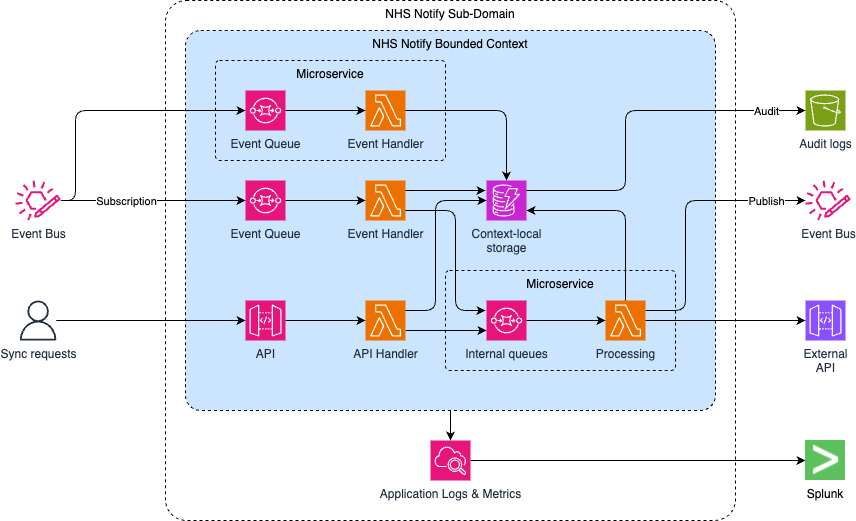

The diagram above was exported from draw.io. Its source (the exported page's mxGraphModel, read from the mxfile embedded in the PNG):
<mxGraphModel dx="2055" dy="1115" grid="1" gridSize="10" guides="1" tooltips="1" connect="1" arrows="1" fold="1" page="0" pageScale="1" pageWidth="827" pageHeight="1169" math="0" shadow="0">
  <root>
    <mxCell id="0" />
    <mxCell id="1" parent="0" />
    <mxCell id="N1CGoiHhLZZ4Vr6ukDoi-2" value="NHS Notify Bounded Context" style="rounded=1;whiteSpace=wrap;html=1;dashed=1;verticalAlign=top;fillColor=#CCE5FF;arcSize=4;" parent="1" vertex="1">
      <mxGeometry x="-20" y="-110" width="530" height="380" as="geometry" />
    </mxCell>
    <mxCell id="kGvS8E4JFKRBkqJDkeFR-8" value="Microservice" style="rounded=1;whiteSpace=wrap;html=1;dashed=1;verticalAlign=top;fillColor=none;arcSize=4;" parent="1" vertex="1">
      <mxGeometry x="240" y="130" width="230" height="100" as="geometry" />
    </mxCell>
    <mxCell id="xc5wZbC7lFm2hCwyhOfm-1" value="NHS Notify Sub-Domain" style="rounded=1;whiteSpace=wrap;html=1;dashed=1;verticalAlign=top;fillColor=none;arcSize=4;" parent="1" vertex="1">
      <mxGeometry x="-40" y="-140" width="570" height="520" as="geometry" />
    </mxCell>
    <mxCell id="kGvS8E4JFKRBkqJDkeFR-7" value="Microservice" style="rounded=1;whiteSpace=wrap;html=1;dashed=1;verticalAlign=top;fillColor=none;arcSize=4;" parent="1" vertex="1">
      <mxGeometry x="10" y="-80" width="230" height="100" as="geometry" />
    </mxCell>
    <mxCell id="kGvS8E4JFKRBkqJDkeFR-4" style="edgeStyle=orthogonalEdgeStyle;rounded=1;orthogonalLoop=1;jettySize=auto;html=1;entryX=0;entryY=0.5;entryDx=0;entryDy=0;entryPerimeter=0;curved=0;" parent="1" source="N1CGoiHhLZZ4Vr6ukDoi-4" target="kGvS8E4JFKRBkqJDkeFR-2" edge="1">
      <mxGeometry relative="1" as="geometry">
        <Array as="points">
          <mxPoint x="-130" y="60" />
          <mxPoint x="-130" y="-30" />
        </Array>
      </mxGeometry>
    </mxCell>
    <mxCell id="N1CGoiHhLZZ4Vr6ukDoi-4" value="Event Bus" style="sketch=0;outlineConnect=0;fontColor=#232F3E;gradientColor=none;fillColor=#E7157B;strokeColor=none;dashed=0;verticalLabelPosition=bottom;verticalAlign=top;align=center;html=1;fontSize=12;fontStyle=0;aspect=fixed;pointerEvents=1;shape=mxgraph.aws4.eventbridge_custom_event_bus_resource;" parent="1" vertex="1">
      <mxGeometry x="-190" y="40" width="45.22" height="40" as="geometry" />
    </mxCell>
    <mxCell id="N1CGoiHhLZZ4Vr6ukDoi-5" value="Event Queue" style="sketch=0;points=[[0,0,0],[0.25,0,0],[0.5,0,0],[0.75,0,0],[1,0,0],[0,1,0],[0.25,1,0],[0.5,1,0],[0.75,1,0],[1,1,0],[0,0.25,0],[0,0.5,0],[0,0.75,0],[1,0.25,0],[1,0.5,0],[1,0.75,0]];outlineConnect=0;fontColor=#232F3E;fillColor=#E7157B;strokeColor=#ffffff;dashed=0;verticalLabelPosition=bottom;verticalAlign=top;align=center;html=1;fontSize=12;fontStyle=0;aspect=fixed;shape=mxgraph.aws4.resourceIcon;resIcon=mxgraph.aws4.sqs;" parent="1" vertex="1">
      <mxGeometry x="40" y="40" width="40" height="40" as="geometry" />
    </mxCell>
    <mxCell id="N1CGoiHhLZZ4Vr6ukDoi-6" style="edgeStyle=orthogonalEdgeStyle;rounded=0;orthogonalLoop=1;jettySize=auto;html=1;entryX=0;entryY=0.5;entryDx=0;entryDy=0;entryPerimeter=0;" parent="1" source="N1CGoiHhLZZ4Vr6ukDoi-4" target="N1CGoiHhLZZ4Vr6ukDoi-5" edge="1">
      <mxGeometry relative="1" as="geometry" />
    </mxCell>
    <mxCell id="N1CGoiHhLZZ4Vr6ukDoi-7" value="Subscription" style="edgeLabel;html=1;align=center;verticalAlign=middle;resizable=0;points=[];" parent="N1CGoiHhLZZ4Vr6ukDoi-6" vertex="1" connectable="0">
      <mxGeometry x="-0.3955" y="1" relative="1" as="geometry">
        <mxPoint x="9" y="1" as="offset" />
      </mxGeometry>
    </mxCell>
    <mxCell id="N1CGoiHhLZZ4Vr6ukDoi-8" value="Event Handler" style="sketch=0;points=[[0,0,0],[0.25,0,0],[0.5,0,0],[0.75,0,0],[1,0,0],[0,1,0],[0.25,1,0],[0.5,1,0],[0.75,1,0],[1,1,0],[0,0.25,0],[0,0.5,0],[0,0.75,0],[1,0.25,0],[1,0.5,0],[1,0.75,0]];outlineConnect=0;fontColor=#232F3E;fillColor=#ED7100;strokeColor=#ffffff;dashed=0;verticalLabelPosition=bottom;verticalAlign=top;align=center;html=1;fontSize=12;fontStyle=0;aspect=fixed;shape=mxgraph.aws4.resourceIcon;resIcon=mxgraph.aws4.lambda;" parent="1" vertex="1">
      <mxGeometry x="160" y="40" width="40" height="40" as="geometry" />
    </mxCell>
    <mxCell id="N1CGoiHhLZZ4Vr6ukDoi-9" style="edgeStyle=orthogonalEdgeStyle;rounded=0;orthogonalLoop=1;jettySize=auto;html=1;entryX=0;entryY=0.5;entryDx=0;entryDy=0;entryPerimeter=0;" parent="1" source="N1CGoiHhLZZ4Vr6ukDoi-5" target="N1CGoiHhLZZ4Vr6ukDoi-8" edge="1">
      <mxGeometry relative="1" as="geometry" />
    </mxCell>
    <mxCell id="N1CGoiHhLZZ4Vr6ukDoi-10" value="Context-local&lt;div&gt;storage&lt;/div&gt;" style="sketch=0;points=[[0,0,0],[0.25,0,0],[0.5,0,0],[0.75,0,0],[1,0,0],[0,1,0],[0.25,1,0],[0.5,1,0],[0.75,1,0],[1,1,0],[0,0.25,0],[0,0.5,0],[0,0.75,0],[1,0.25,0],[1,0.5,0],[1,0.75,0]];outlineConnect=0;fontColor=#232F3E;fillColor=#C925D1;strokeColor=#ffffff;dashed=0;verticalLabelPosition=bottom;verticalAlign=top;align=center;html=1;fontSize=12;fontStyle=0;aspect=fixed;shape=mxgraph.aws4.resourceIcon;resIcon=mxgraph.aws4.dynamodb;" parent="1" vertex="1">
      <mxGeometry x="281" y="40" width="40" height="40" as="geometry" />
    </mxCell>
    <mxCell id="N1CGoiHhLZZ4Vr6ukDoi-11" style="edgeStyle=orthogonalEdgeStyle;rounded=1;orthogonalLoop=1;jettySize=auto;html=1;curved=0;" parent="1" source="N1CGoiHhLZZ4Vr6ukDoi-8" edge="1">
      <mxGeometry relative="1" as="geometry">
        <mxPoint x="280" y="50" as="targetPoint" />
        <Array as="points">
          <mxPoint x="281" y="50" />
        </Array>
      </mxGeometry>
    </mxCell>
    <mxCell id="N1CGoiHhLZZ4Vr6ukDoi-12" value="Event Bus" style="sketch=0;outlineConnect=0;fontColor=#232F3E;gradientColor=none;fillColor=#E7157B;strokeColor=none;dashed=0;verticalLabelPosition=bottom;verticalAlign=top;align=center;html=1;fontSize=12;fontStyle=0;aspect=fixed;pointerEvents=1;shape=mxgraph.aws4.eventbridge_custom_event_bus_resource;" parent="1" vertex="1">
      <mxGeometry x="600" y="40" width="45.22" height="40" as="geometry" />
    </mxCell>
    <mxCell id="N1CGoiHhLZZ4Vr6ukDoi-13" value="Internal queues" style="sketch=0;points=[[0,0,0],[0.25,0,0],[0.5,0,0],[0.75,0,0],[1,0,0],[0,1,0],[0.25,1,0],[0.5,1,0],[0.75,1,0],[1,1,0],[0,0.25,0],[0,0.5,0],[0,0.75,0],[1,0.25,0],[1,0.5,0],[1,0.75,0]];outlineConnect=0;fontColor=#232F3E;fillColor=#E7157B;strokeColor=#ffffff;dashed=0;verticalLabelPosition=bottom;verticalAlign=top;align=center;html=1;fontSize=12;fontStyle=0;aspect=fixed;shape=mxgraph.aws4.resourceIcon;resIcon=mxgraph.aws4.sqs;" parent="1" vertex="1">
      <mxGeometry x="281" y="160" width="40" height="40" as="geometry" />
    </mxCell>
    <mxCell id="N1CGoiHhLZZ4Vr6ukDoi-18" style="edgeStyle=orthogonalEdgeStyle;rounded=1;orthogonalLoop=1;jettySize=auto;html=1;curved=0;" parent="1" source="N1CGoiHhLZZ4Vr6ukDoi-14" target="N1CGoiHhLZZ4Vr6ukDoi-12" edge="1">
      <mxGeometry relative="1" as="geometry">
        <Array as="points">
          <mxPoint x="480" y="170" />
          <mxPoint x="480" y="60" />
        </Array>
      </mxGeometry>
    </mxCell>
    <mxCell id="lv4GJ0XatKU24liZq8h--1" value="Publish" style="edgeLabel;html=1;align=center;verticalAlign=middle;resizable=0;points=[];" parent="N1CGoiHhLZZ4Vr6ukDoi-18" vertex="1" connectable="0">
      <mxGeometry x="0.3486" y="-1" relative="1" as="geometry">
        <mxPoint x="48" y="-1" as="offset" />
      </mxGeometry>
    </mxCell>
    <mxCell id="N1CGoiHhLZZ4Vr6ukDoi-14" value="Processing" style="sketch=0;points=[[0,0,0],[0.25,0,0],[0.5,0,0],[0.75,0,0],[1,0,0],[0,1,0],[0.25,1,0],[0.5,1,0],[0.75,1,0],[1,1,0],[0,0.25,0],[0,0.5,0],[0,0.75,0],[1,0.25,0],[1,0.5,0],[1,0.75,0]];outlineConnect=0;fontColor=#232F3E;fillColor=#ED7100;strokeColor=#ffffff;dashed=0;verticalLabelPosition=bottom;verticalAlign=top;align=center;html=1;fontSize=12;fontStyle=0;aspect=fixed;shape=mxgraph.aws4.resourceIcon;resIcon=mxgraph.aws4.lambda;" parent="1" vertex="1">
      <mxGeometry x="400" y="160" width="40" height="40" as="geometry" />
    </mxCell>
    <mxCell id="N1CGoiHhLZZ4Vr6ukDoi-15" style="edgeStyle=orthogonalEdgeStyle;rounded=1;orthogonalLoop=1;jettySize=auto;html=1;curved=0;" parent="1" source="N1CGoiHhLZZ4Vr6ukDoi-8" edge="1">
      <mxGeometry relative="1" as="geometry">
        <mxPoint x="280" y="170" as="targetPoint" />
        <Array as="points">
          <mxPoint x="250" y="70" />
          <mxPoint x="250" y="170" />
        </Array>
      </mxGeometry>
    </mxCell>
    <mxCell id="N1CGoiHhLZZ4Vr6ukDoi-16" style="edgeStyle=orthogonalEdgeStyle;rounded=0;orthogonalLoop=1;jettySize=auto;html=1;entryX=0;entryY=0.5;entryDx=0;entryDy=0;entryPerimeter=0;" parent="1" source="N1CGoiHhLZZ4Vr6ukDoi-13" target="N1CGoiHhLZZ4Vr6ukDoi-14" edge="1">
      <mxGeometry relative="1" as="geometry" />
    </mxCell>
    <mxCell id="N1CGoiHhLZZ4Vr6ukDoi-17" style="edgeStyle=orthogonalEdgeStyle;rounded=1;orthogonalLoop=1;jettySize=auto;html=1;curved=0;" parent="1" source="N1CGoiHhLZZ4Vr6ukDoi-14" edge="1">
      <mxGeometry relative="1" as="geometry">
        <Array as="points">
          <mxPoint x="420" y="70" />
          <mxPoint x="321" y="70" />
        </Array>
        <mxPoint x="321" y="70" as="targetPoint" />
      </mxGeometry>
    </mxCell>
    <mxCell id="N1CGoiHhLZZ4Vr6ukDoi-23" value="API" style="sketch=0;points=[[0,0,0],[0.25,0,0],[0.5,0,0],[0.75,0,0],[1,0,0],[0,1,0],[0.25,1,0],[0.5,1,0],[0.75,1,0],[1,1,0],[0,0.25,0],[0,0.5,0],[0,0.75,0],[1,0.25,0],[1,0.5,0],[1,0.75,0]];outlineConnect=0;fontColor=#232F3E;fillColor=#E7157B;strokeColor=#ffffff;dashed=0;verticalLabelPosition=bottom;verticalAlign=top;align=center;html=1;fontSize=12;fontStyle=0;aspect=fixed;shape=mxgraph.aws4.resourceIcon;resIcon=mxgraph.aws4.api_gateway;" parent="1" vertex="1">
      <mxGeometry x="40" y="160" width="40" height="40" as="geometry" />
    </mxCell>
    <mxCell id="N1CGoiHhLZZ4Vr6ukDoi-25" value="Sync requests" style="sketch=0;outlineConnect=0;fontColor=#232F3E;gradientColor=none;fillColor=#232F3D;strokeColor=none;dashed=0;verticalLabelPosition=bottom;verticalAlign=top;align=center;html=1;fontSize=12;fontStyle=0;aspect=fixed;pointerEvents=1;shape=mxgraph.aws4.user;" parent="1" vertex="1">
      <mxGeometry x="-187.39" y="160" width="40" height="40" as="geometry" />
    </mxCell>
    <mxCell id="N1CGoiHhLZZ4Vr6ukDoi-26" style="edgeStyle=orthogonalEdgeStyle;rounded=0;orthogonalLoop=1;jettySize=auto;html=1;entryX=0;entryY=0.5;entryDx=0;entryDy=0;entryPerimeter=0;" parent="1" source="N1CGoiHhLZZ4Vr6ukDoi-25" target="N1CGoiHhLZZ4Vr6ukDoi-23" edge="1">
      <mxGeometry relative="1" as="geometry" />
    </mxCell>
    <mxCell id="N1CGoiHhLZZ4Vr6ukDoi-29" style="edgeStyle=orthogonalEdgeStyle;rounded=0;orthogonalLoop=1;jettySize=auto;html=1;" parent="1" source="N1CGoiHhLZZ4Vr6ukDoi-27" target="N1CGoiHhLZZ4Vr6ukDoi-13" edge="1">
      <mxGeometry relative="1" as="geometry">
        <Array as="points">
          <mxPoint x="230" y="190" />
          <mxPoint x="230" y="190" />
        </Array>
      </mxGeometry>
    </mxCell>
    <mxCell id="N1CGoiHhLZZ4Vr6ukDoi-27" value="API Handler" style="sketch=0;points=[[0,0,0],[0.25,0,0],[0.5,0,0],[0.75,0,0],[1,0,0],[0,1,0],[0.25,1,0],[0.5,1,0],[0.75,1,0],[1,1,0],[0,0.25,0],[0,0.5,0],[0,0.75,0],[1,0.25,0],[1,0.5,0],[1,0.75,0]];outlineConnect=0;fontColor=#232F3E;fillColor=#ED7100;strokeColor=#ffffff;dashed=0;verticalLabelPosition=bottom;verticalAlign=top;align=center;html=1;fontSize=12;fontStyle=0;aspect=fixed;shape=mxgraph.aws4.resourceIcon;resIcon=mxgraph.aws4.lambda;" parent="1" vertex="1">
      <mxGeometry x="160" y="160" width="40" height="40" as="geometry" />
    </mxCell>
    <mxCell id="N1CGoiHhLZZ4Vr6ukDoi-28" style="edgeStyle=orthogonalEdgeStyle;rounded=1;orthogonalLoop=1;jettySize=auto;html=1;entryX=0;entryY=0.75;entryDx=0;entryDy=0;entryPerimeter=0;curved=0;" parent="1" edge="1">
      <mxGeometry relative="1" as="geometry">
        <mxPoint x="200" y="170" as="sourcePoint" />
        <mxPoint x="281" y="60" as="targetPoint" />
        <Array as="points">
          <mxPoint x="200" y="170" />
          <mxPoint x="230" y="170" />
          <mxPoint x="230" y="60" />
        </Array>
      </mxGeometry>
    </mxCell>
    <mxCell id="N1CGoiHhLZZ4Vr6ukDoi-30" style="edgeStyle=orthogonalEdgeStyle;rounded=0;orthogonalLoop=1;jettySize=auto;html=1;entryX=0;entryY=0.5;entryDx=0;entryDy=0;entryPerimeter=0;" parent="1" source="N1CGoiHhLZZ4Vr6ukDoi-23" target="N1CGoiHhLZZ4Vr6ukDoi-27" edge="1">
      <mxGeometry relative="1" as="geometry" />
    </mxCell>
    <mxCell id="N1CGoiHhLZZ4Vr6ukDoi-31" value="External&lt;div&gt;API&lt;/div&gt;" style="sketch=0;points=[[0,0,0],[0.25,0,0],[0.5,0,0],[0.75,0,0],[1,0,0],[0,1,0],[0.25,1,0],[0.5,1,0],[0.75,1,0],[1,1,0],[0,0.25,0],[0,0.5,0],[0,0.75,0],[1,0.25,0],[1,0.5,0],[1,0.75,0]];outlineConnect=0;fontColor=#232F3E;fillColor=#8C4FFF;strokeColor=#ffffff;dashed=0;verticalLabelPosition=bottom;verticalAlign=top;align=center;html=1;fontSize=12;fontStyle=0;aspect=fixed;shape=mxgraph.aws4.resourceIcon;resIcon=mxgraph.aws4.api_gateway;" parent="1" vertex="1">
      <mxGeometry x="600" y="160" width="40" height="40" as="geometry" />
    </mxCell>
    <mxCell id="kGvS8E4JFKRBkqJDkeFR-2" value="Event Queue" style="sketch=0;points=[[0,0,0],[0.25,0,0],[0.5,0,0],[0.75,0,0],[1,0,0],[0,1,0],[0.25,1,0],[0.5,1,0],[0.75,1,0],[1,1,0],[0,0.25,0],[0,0.5,0],[0,0.75,0],[1,0.25,0],[1,0.5,0],[1,0.75,0]];outlineConnect=0;fontColor=#232F3E;fillColor=#E7157B;strokeColor=#ffffff;dashed=0;verticalLabelPosition=bottom;verticalAlign=top;align=center;html=1;fontSize=12;fontStyle=0;aspect=fixed;shape=mxgraph.aws4.resourceIcon;resIcon=mxgraph.aws4.sqs;" parent="1" vertex="1">
      <mxGeometry x="40" y="-50" width="40" height="40" as="geometry" />
    </mxCell>
    <mxCell id="kGvS8E4JFKRBkqJDkeFR-3" value="Event Handler" style="sketch=0;points=[[0,0,0],[0.25,0,0],[0.5,0,0],[0.75,0,0],[1,0,0],[0,1,0],[0.25,1,0],[0.5,1,0],[0.75,1,0],[1,1,0],[0,0.25,0],[0,0.5,0],[0,0.75,0],[1,0.25,0],[1,0.5,0],[1,0.75,0]];outlineConnect=0;fontColor=#232F3E;fillColor=#ED7100;strokeColor=#ffffff;dashed=0;verticalLabelPosition=bottom;verticalAlign=top;align=center;html=1;fontSize=12;fontStyle=0;aspect=fixed;shape=mxgraph.aws4.resourceIcon;resIcon=mxgraph.aws4.lambda;" parent="1" vertex="1">
      <mxGeometry x="160" y="-50" width="40" height="40" as="geometry" />
    </mxCell>
    <mxCell id="kGvS8E4JFKRBkqJDkeFR-5" style="edgeStyle=orthogonalEdgeStyle;rounded=0;orthogonalLoop=1;jettySize=auto;html=1;entryX=0;entryY=0.5;entryDx=0;entryDy=0;entryPerimeter=0;" parent="1" source="kGvS8E4JFKRBkqJDkeFR-2" target="kGvS8E4JFKRBkqJDkeFR-3" edge="1">
      <mxGeometry relative="1" as="geometry" />
    </mxCell>
    <mxCell id="kGvS8E4JFKRBkqJDkeFR-6" style="edgeStyle=orthogonalEdgeStyle;rounded=1;orthogonalLoop=1;jettySize=auto;html=1;entryX=0.5;entryY=0;entryDx=0;entryDy=0;entryPerimeter=0;curved=0;" parent="1" source="kGvS8E4JFKRBkqJDkeFR-3" target="N1CGoiHhLZZ4Vr6ukDoi-10" edge="1">
      <mxGeometry relative="1" as="geometry" />
    </mxCell>
    <mxCell id="_qxyeTl_8X6on96rpmM0-6" style="edgeStyle=orthogonalEdgeStyle;rounded=0;orthogonalLoop=1;jettySize=auto;html=1;entryX=0;entryY=0.5;entryDx=0;entryDy=0;" parent="1" source="kGvS8E4JFKRBkqJDkeFR-9" target="_qxyeTl_8X6on96rpmM0-5" edge="1">
      <mxGeometry relative="1" as="geometry" />
    </mxCell>
    <mxCell id="kGvS8E4JFKRBkqJDkeFR-9" value="Application Logs &amp;amp; Metrics" style="sketch=0;points=[[0,0,0],[0.25,0,0],[0.5,0,0],[0.75,0,0],[1,0,0],[0,1,0],[0.25,1,0],[0.5,1,0],[0.75,1,0],[1,1,0],[0,0.25,0],[0,0.5,0],[0,0.75,0],[1,0.25,0],[1,0.5,0],[1,0.75,0]];points=[[0,0,0],[0.25,0,0],[0.5,0,0],[0.75,0,0],[1,0,0],[0,1,0],[0.25,1,0],[0.5,1,0],[0.75,1,0],[1,1,0],[0,0.25,0],[0,0.5,0],[0,0.75,0],[1,0.25,0],[1,0.5,0],[1,0.75,0]];outlineConnect=0;fontColor=#232F3E;fillColor=#E7157B;strokeColor=#ffffff;dashed=0;verticalLabelPosition=bottom;verticalAlign=top;align=center;html=1;fontSize=12;fontStyle=0;aspect=fixed;shape=mxgraph.aws4.resourceIcon;resIcon=mxgraph.aws4.cloudwatch_2;" parent="1" vertex="1">
      <mxGeometry x="225" y="300" width="40" height="40" as="geometry" />
    </mxCell>
    <mxCell id="kGvS8E4JFKRBkqJDkeFR-10" style="edgeStyle=orthogonalEdgeStyle;rounded=0;orthogonalLoop=1;jettySize=auto;html=1;entryX=0.5;entryY=0;entryDx=0;entryDy=0;entryPerimeter=0;" parent="1" source="N1CGoiHhLZZ4Vr6ukDoi-2" target="kGvS8E4JFKRBkqJDkeFR-9" edge="1">
      <mxGeometry relative="1" as="geometry" />
    </mxCell>
    <mxCell id="kGvS8E4JFKRBkqJDkeFR-11" value="Audit logs" style="sketch=0;points=[[0,0,0],[0.25,0,0],[0.5,0,0],[0.75,0,0],[1,0,0],[0,1,0],[0.25,1,0],[0.5,1,0],[0.75,1,0],[1,1,0],[0,0.25,0],[0,0.5,0],[0,0.75,0],[1,0.25,0],[1,0.5,0],[1,0.75,0]];outlineConnect=0;fontColor=#232F3E;fillColor=#7AA116;strokeColor=#ffffff;dashed=0;verticalLabelPosition=bottom;verticalAlign=top;align=center;html=1;fontSize=12;fontStyle=0;aspect=fixed;shape=mxgraph.aws4.resourceIcon;resIcon=mxgraph.aws4.s3;" parent="1" vertex="1">
      <mxGeometry x="600" y="-50" width="40" height="40" as="geometry" />
    </mxCell>
    <mxCell id="kGvS8E4JFKRBkqJDkeFR-12" style="edgeStyle=orthogonalEdgeStyle;rounded=1;orthogonalLoop=1;jettySize=auto;html=1;entryX=0;entryY=0.5;entryDx=0;entryDy=0;entryPerimeter=0;curved=0;" parent="1" source="N1CGoiHhLZZ4Vr6ukDoi-10" target="kGvS8E4JFKRBkqJDkeFR-11" edge="1">
      <mxGeometry relative="1" as="geometry">
        <Array as="points">
          <mxPoint x="420" y="50" />
          <mxPoint x="420" y="-30" />
        </Array>
      </mxGeometry>
    </mxCell>
    <mxCell id="kGvS8E4JFKRBkqJDkeFR-13" value="Audit" style="edgeLabel;html=1;align=center;verticalAlign=middle;resizable=0;points=[];" parent="kGvS8E4JFKRBkqJDkeFR-12" vertex="1" connectable="0">
      <mxGeometry x="0.2301" y="2" relative="1" as="geometry">
        <mxPoint x="98" y="2" as="offset" />
      </mxGeometry>
    </mxCell>
    <mxCell id="lv4GJ0XatKU24liZq8h--2" style="edgeStyle=orthogonalEdgeStyle;rounded=0;orthogonalLoop=1;jettySize=auto;html=1;entryX=0;entryY=0.5;entryDx=0;entryDy=0;entryPerimeter=0;" parent="1" source="N1CGoiHhLZZ4Vr6ukDoi-14" target="N1CGoiHhLZZ4Vr6ukDoi-31" edge="1">
      <mxGeometry relative="1" as="geometry" />
    </mxCell>
    <mxCell id="_qxyeTl_8X6on96rpmM0-5" value="Splunk" style="shape=image;verticalLabelPosition=bottom;labelBackgroundColor=default;verticalAlign=top;aspect=fixed;imageAspect=0;image=data:image/png,(base64 omitted: 1372 chars);" parent="1" vertex="1">
      <mxGeometry x="600" y="300" width="40" height="40" as="geometry" />
    </mxCell>
  </root>
</mxGraphModel>